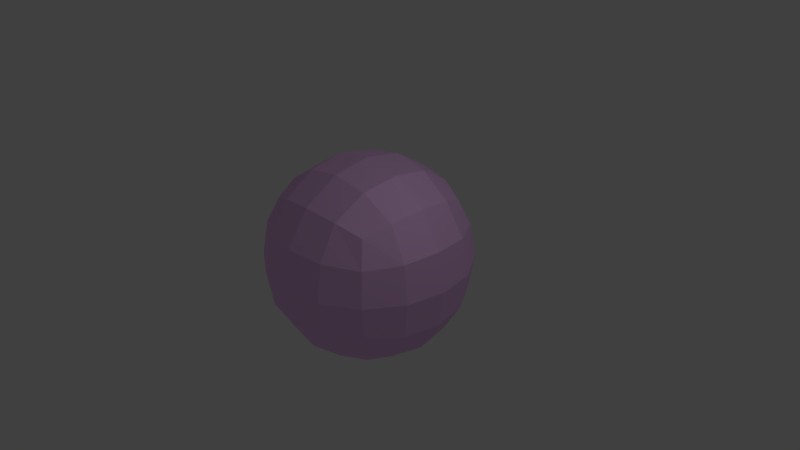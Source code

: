 # Source: materials_library.blend  (saved by Blender 2.79.0; exported with 4.5.12 LTS)
import bpy
from mathutils import Matrix  # noqa: F401  (used for matrix-valued properties, if any)

bpy.ops.wm.read_factory_settings(use_empty=True)
scene = bpy.context.scene
scene.name = 'Scene'

# ---- collections
col_collection_1 = bpy.data.collections.new('Collection 1'); scene.collection.children.link(col_collection_1)

# ---- images (referenced by path relative to the original .blend; pixels are not part of the script)
import os
ASSET_DIR = os.environ.get("B2B_ASSET_DIR", "")  # directory of the original .blend (textures are referenced by path, not embedded)
HERE = os.path.dirname(os.path.abspath(__file__))  # packed textures are extracted next to this script under _unpacked/

def load_image(name, relpath, width, height, colorspace="sRGB"):
    """Load a texture the original file referenced (path relative to the .blend, or extracted next to this script)."""
    p = next((c for c in (os.path.join(HERE, relpath), os.path.join(ASSET_DIR, relpath)) if relpath and os.path.exists(c)), "")
    if p:
        img = bpy.data.images.load(p, check_existing=True)
        img.name = name
    else:  # same state as the original file: an image datablock whose file is absent (Cycles renders it pink)
        img = bpy.data.images.new(name, width, height)
        img.source = "FILE"
        img.filepath = "//" + (relpath or name)
    img.colorspace_settings.name = colorspace
    return img
img_rockcolor_tileable_low_png = load_image('rockcolor_tileable_low.png', 'rockcolor_tileable_low.png', 1024, 1024, 'sRGB')

# ---- materials (node trees are filled in below, after node groups)
mat_rock_image_low = bpy.data.materials.new('rock_image_low')
mat_rock_image_low.alpha_threshold = 0.0
mat_rock_image_low.roughness = 0.5

# ---- material node trees
mat_rock_image_low.use_nodes = True; mat_rock_image_low.node_tree.nodes.clear()
_N = mat_rock_image_low.node_tree.nodes; _L = mat_rock_image_low.node_tree.links
n0 = _N.new('ShaderNodeTexImage'); n0.name = 'Image Texture'; n0.location = (-1001, 380)
n0.width = 140
n0.image = img_rockcolor_tileable_low_png
n0.projection = 'BOX'
n0.projection_blend = 0.5143
n1 = _N.new('ShaderNodeMapping'); n1.name = 'Mapping'; n1.location = (-1375, 404)
n2 = _N.new('ShaderNodeTexCoord'); n2.name = 'Texture Coordinate'; n2.location = (-1600, 379)
n3 = _N.new('ShaderNodeOutputMaterial'); n3.name = 'Material Output'; n3.location = (421, 292)
n4 = _N.new('ShaderNodeBsdfAnisotropic'); n4.name = 'Glossy BSDF'; n4.location = (4, 168)
n4.distribution = 'BECKMANN'
n4.inputs[1].default_value = 0.6897
n5 = _N.new('ShaderNodeBsdfDiffuse'); n5.name = 'Diffuse BSDF'; n5.location = (23, 329)
n6 = _N.new('ShaderNodeMixShader'); n6.name = 'Mix Shader'; n6.location = (212, 306)
n6.inputs[0].default_value = 0.2955
n7 = _N.new('ShaderNodeBump'); n7.name = 'Bump'; n7.location = (-415, 107)
n7.inputs[0].default_value = 0.5003
n7.inputs[1].default_value = 0.1
n7.inputs[2].default_value = 1.0
n8 = _N.new('ShaderNodeMix'); n8.name = 'Mix'; n8.location = (-205, 515)
n8.width = 171
n8.data_type = 'RGBA'
n8.blend_type = 'COLOR'
n8.inputs[0].default_value = 0.5802
n9 = _N.new('ShaderNodeRGB'); n9.name = 'RGB'; n9.location = (-713, 560)
n9.outputs[0].default_value = (0.5922, 0.4948, 0.5108, 1.0)
n10 = _N.new('ShaderNodeValToRGB'); n10.name = 'ColorRamp'; n10.location = (-780, 238)
n10.width = 211
n10.color_ramp.interpolation = 'EASE'
while len(n10.color_ramp.elements) > 1: n10.color_ramp.elements.remove(n10.color_ramp.elements[-1])
n10.color_ramp.elements[0].position = 0.181; n10.color_ramp.elements[0].color = (1.0, 1.0, 1.0, 1.0)
_e = n10.color_ramp.elements.new(0.5222); _e.color = (0.0, 0.0, 0.0, 1.0)
n11 = _N.new('ShaderNodeMix'); n11.name = 'Mix.001'; n11.location = (-398, 374)
n11.data_type = 'RGBA'
n11.blend_type = 'DIFFERENCE'
_L.new(n5.outputs[0], n6.inputs[1])
_L.new(n1.outputs[0], n0.inputs[0])
_L.new(n0.outputs[0], n10.inputs[0])
_L.new(n2.outputs[3], n1.inputs[0])
_L.new(n7.outputs[0], n5.inputs[2])
_L.new(n10.outputs[0], n7.inputs[3])
_L.new(n6.outputs[0], n3.inputs[0])
_L.new(n4.outputs[0], n6.inputs[2])
_L.new(n7.outputs[0], n4.inputs[4])
_L.new(n8.outputs[2], n5.inputs[0])
_L.new(n8.outputs[2], n4.inputs[0])
_L.new(n11.outputs[2], n8.inputs[7])
_L.new(n0.outputs[0], n8.inputs[6])
_L.new(n9.outputs[0], n11.inputs[6])
_L.new(n10.outputs[0], n11.inputs[0])
_L.new(n0.outputs[0], n11.inputs[7])
n3.is_active_output = True

# ---- world
world_world = bpy.data.worlds.new('World'); scene.world = world_world
world_world.color = (0.05088, 0.05088, 0.05088)
world_world.use_sun_shadow = False
world_world.sun_shadow_jitter_overblur = 0.0
world_world.cycles.sampling_method = 'MANUAL'

# ---- cameras
cam_camera = bpy.data.cameras.new('Camera')
cam_camera.clip_end = 100.0
cam_camera.lens = 35.0
cam_camera.sensor_width = 32.0
cam_camera.sensor_height = 18.0
cam_camera.ortho_scale = 7.314
cam_camera.dof.focus_distance = 0.0

# ---- lights
light_lamp = bpy.data.lights.new('Lamp', 'POINT')
light_lamp.transmission_factor = 0.0
light_lamp.cutoff_distance = 30.0
light_lamp.energy = 100.0
light_lamp.shadow_buffer_clip_start = 1.001
light_lamp.shadow_soft_size = 0.1
light_lamp.shadow_maximum_resolution = 0.006
light_lamp.use_absolute_resolution = True

# ---- meshes
me_cube = bpy.data.meshes.new('Cube')
me_cube.from_pydata([(1.0, 1.0, -1.0), (1.0, -1.0, -1.0), (-1.0, -1.0, -1.0), (-1.0, 1.0, -1.0), (1.0, 1.0, 1.0), (1.0, -1.0, 1.0), (-1.0, -1.0, 1.0), (-1.0, 1.0, 1.0)], [], [(0, 1, 2, 3), (4, 7, 6, 5), (0, 4, 5, 1), (1, 5, 6, 2), (2, 6, 7, 3), (4, 0, 3, 7)])
me_cube.materials.append(mat_rock_image_low)
me_cube.use_remesh_preserve_volume = False
me_cube.use_remesh_preserve_attributes = False
me_cube.use_mirror_vertex_groups = False
me_cube.update()

# ---- objects
ob_cube = bpy.data.objects.new('Cube', me_cube)
ob_lamp = bpy.data.objects.new('Lamp', light_lamp)
ob_camera = bpy.data.objects.new('Camera', cam_camera)

# ---- transforms, parenting, visibility, modifiers, constraints
ob_cube.location = (0.0, 0.0, 0.0)
ob_cube.lock_rotations_4d = False
ob_cube.empty_display_type = 'ARROWS'
ob_cube.lineart.crease_threshold = 0.0
_m = ob_cube.modifiers.new('Subsurf', 'SUBSURF')
_m.uv_smooth = 'PRESERVE_CORNERS'
_m.quality = 2
_m.levels = 4
_m.show_only_control_edges = False
_m = ob_cube.modifiers.new('Displace', 'DISPLACE')
ob_lamp.location = (4.076, 1.005, 5.904)
ob_lamp.rotation_euler = (0.6503, 0.05522, 1.866)
ob_lamp.lock_rotations_4d = False
ob_lamp.empty_display_type = 'ARROWS'
ob_lamp.color = (0.0, 0.0, 0.0, 0.0)
ob_lamp.lineart.crease_threshold = 0.0
ob_camera.location = (7.481, -6.508, 5.344)
ob_camera.rotation_euler = (1.109, 0.0, 0.8149)
ob_camera.lock_rotations_4d = False
ob_camera.empty_display_type = 'ARROWS'
ob_camera.color = (0.0, 0.0, 0.0, 0.0)
ob_camera.display_type = 'WIRE'
ob_camera.lineart.crease_threshold = 0.0

# ---- collection membership
col_collection_1.objects.link(ob_cube)
col_collection_1.objects.link(ob_lamp)
col_collection_1.objects.link(ob_camera)

# ---- scene / render settings (as saved in the file)
scene.camera = ob_camera
scene.frame_start = 1; scene.frame_end = 250; scene.frame_set(1)
scene.render.engine = 'CYCLES'
scene.render.resolution_percentage = 50
scene.render.dither_intensity = 0.0
scene.cycles.use_denoising = False
scene.cycles.samples = 128
scene.cycles.sampling_pattern = 'TABULATED_SOBOL'
scene.cycles.use_adaptive_sampling = False
scene.cycles.use_light_tree = False
scene.cycles.blur_glossy = 0.0
scene.cycles.sample_clamp_indirect = 0.0
scene.view_settings.view_transform = 'Standard'
bpy.context.view_layer.update()
